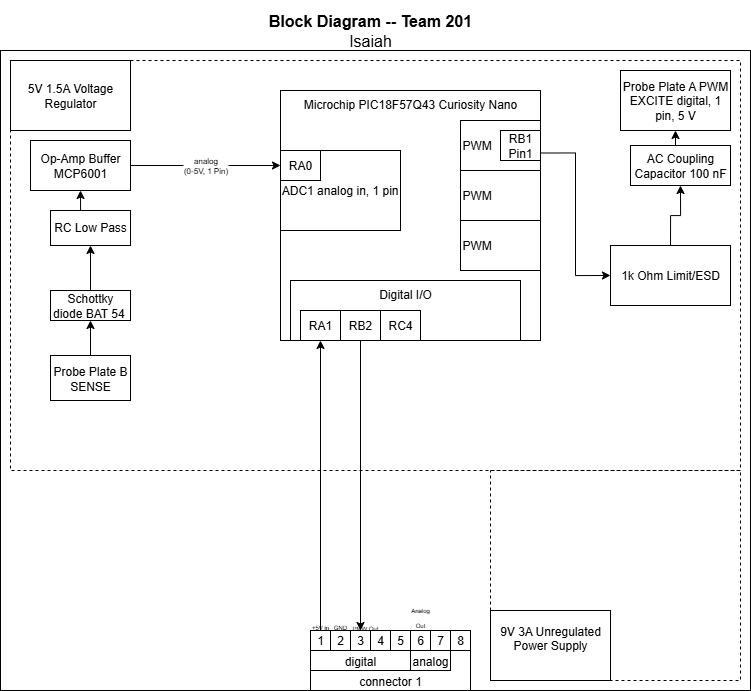

The diagram above was exported from draw.io. Its source (the exported page's mxGraphModel, read from the mxfile embedded in the PNG):
<mxGraphModel dx="1209" dy="786" grid="1" gridSize="10" guides="1" tooltips="1" connect="1" arrows="1" fold="1" page="1" pageScale="1" pageWidth="850" pageHeight="1100" math="0" shadow="0">
  <root>
    <mxCell id="0" />
    <mxCell id="1" parent="0" />
    <mxCell id="cymrZSE9rPfIaaDXDGeM-30" value="" style="group" parent="1" vertex="1" connectable="0">
      <mxGeometry x="50" y="10" width="750" height="690" as="geometry" />
    </mxCell>
    <mxCell id="EmmmP5cw6zoP9wVPyDhg-1" value="" style="rounded=0;whiteSpace=wrap;html=1;fillColor=none;verticalAlign=top;" parent="cymrZSE9rPfIaaDXDGeM-30" vertex="1">
      <mxGeometry y="50" width="750" height="640" as="geometry" />
    </mxCell>
    <mxCell id="cymrZSE9rPfIaaDXDGeM-23" value="" style="rounded=0;whiteSpace=wrap;html=1;fillColor=none;dashed=1;" parent="cymrZSE9rPfIaaDXDGeM-30" vertex="1">
      <mxGeometry x="10" y="60" width="730" height="410" as="geometry" />
    </mxCell>
    <mxCell id="cymrZSE9rPfIaaDXDGeM-24" value="" style="rounded=0;whiteSpace=wrap;html=1;fillColor=none;dashed=1;" parent="cymrZSE9rPfIaaDXDGeM-30" vertex="1">
      <mxGeometry x="490" y="470" width="250" height="210" as="geometry" />
    </mxCell>
    <mxCell id="EmmmP5cw6zoP9wVPyDhg-327" value="&lt;div style=&quot;font-size: 16px&quot;&gt;&lt;b style=&quot;font-size: 16px&quot;&gt;Block Diagram -- Team 201&lt;/b&gt;&lt;/div&gt;&lt;div style=&quot;font-size: 16px&quot;&gt;Isaiah&lt;/div&gt;" style="text;html=1;strokeColor=none;fillColor=none;align=center;verticalAlign=middle;whiteSpace=wrap;rounded=0;fontSize=16;" parent="cymrZSE9rPfIaaDXDGeM-30" vertex="1">
      <mxGeometry x="40" width="660" height="60" as="geometry" />
    </mxCell>
    <mxCell id="EmmmP5cw6zoP9wVPyDhg-137" value="Op-Amp Buffer MCP6001" style="rounded=0;whiteSpace=wrap;html=1;" parent="cymrZSE9rPfIaaDXDGeM-30" vertex="1">
      <mxGeometry x="30" y="140" width="100" height="50" as="geometry" />
    </mxCell>
    <mxCell id="EmmmP5cw6zoP9wVPyDhg-156" value="" style="group" parent="cymrZSE9rPfIaaDXDGeM-30" vertex="1" connectable="0">
      <mxGeometry x="310" y="630" width="160" height="60" as="geometry" />
    </mxCell>
    <mxCell id="EmmmP5cw6zoP9wVPyDhg-157" value="connector 1" style="rounded=0;whiteSpace=wrap;html=1;verticalAlign=bottom;" parent="EmmmP5cw6zoP9wVPyDhg-156" vertex="1">
      <mxGeometry width="160" height="60" as="geometry" />
    </mxCell>
    <mxCell id="EmmmP5cw6zoP9wVPyDhg-158" value="digital" style="rounded=0;whiteSpace=wrap;html=1;verticalAlign=bottom;" parent="EmmmP5cw6zoP9wVPyDhg-156" vertex="1">
      <mxGeometry y="20" width="100" height="20" as="geometry" />
    </mxCell>
    <mxCell id="EmmmP5cw6zoP9wVPyDhg-159" value="analog" style="rounded=0;whiteSpace=wrap;html=1;verticalAlign=bottom;" parent="EmmmP5cw6zoP9wVPyDhg-156" vertex="1">
      <mxGeometry x="100" y="20" width="40" height="20" as="geometry" />
    </mxCell>
    <mxCell id="EmmmP5cw6zoP9wVPyDhg-160" value="1" style="rounded=0;whiteSpace=wrap;html=1;" parent="EmmmP5cw6zoP9wVPyDhg-156" vertex="1">
      <mxGeometry width="20" height="20" as="geometry" />
    </mxCell>
    <mxCell id="EmmmP5cw6zoP9wVPyDhg-161" value="2" style="rounded=0;whiteSpace=wrap;html=1;" parent="EmmmP5cw6zoP9wVPyDhg-156" vertex="1">
      <mxGeometry x="20" width="20" height="20" as="geometry" />
    </mxCell>
    <mxCell id="EmmmP5cw6zoP9wVPyDhg-162" value="3" style="rounded=0;whiteSpace=wrap;html=1;" parent="EmmmP5cw6zoP9wVPyDhg-156" vertex="1">
      <mxGeometry x="40" width="20" height="20" as="geometry" />
    </mxCell>
    <mxCell id="EmmmP5cw6zoP9wVPyDhg-163" value="4" style="rounded=0;whiteSpace=wrap;html=1;" parent="EmmmP5cw6zoP9wVPyDhg-156" vertex="1">
      <mxGeometry x="60" width="20" height="20" as="geometry" />
    </mxCell>
    <mxCell id="EmmmP5cw6zoP9wVPyDhg-164" value="5" style="rounded=0;whiteSpace=wrap;html=1;" parent="EmmmP5cw6zoP9wVPyDhg-156" vertex="1">
      <mxGeometry x="80" width="20" height="20" as="geometry" />
    </mxCell>
    <mxCell id="EmmmP5cw6zoP9wVPyDhg-165" value="6" style="rounded=0;whiteSpace=wrap;html=1;" parent="EmmmP5cw6zoP9wVPyDhg-156" vertex="1">
      <mxGeometry x="100" width="20" height="20" as="geometry" />
    </mxCell>
    <mxCell id="EmmmP5cw6zoP9wVPyDhg-166" value="7" style="rounded=0;whiteSpace=wrap;html=1;" parent="EmmmP5cw6zoP9wVPyDhg-156" vertex="1">
      <mxGeometry x="120" width="20" height="20" as="geometry" />
    </mxCell>
    <mxCell id="EmmmP5cw6zoP9wVPyDhg-167" value="8" style="rounded=0;whiteSpace=wrap;html=1;" parent="EmmmP5cw6zoP9wVPyDhg-156" vertex="1">
      <mxGeometry x="140" width="20" height="20" as="geometry" />
    </mxCell>
    <mxCell id="cymrZSE9rPfIaaDXDGeM-2" value="" style="group" parent="cymrZSE9rPfIaaDXDGeM-30" vertex="1" connectable="0">
      <mxGeometry x="280" y="90" width="260" height="250" as="geometry" />
    </mxCell>
    <mxCell id="EmmmP5cw6zoP9wVPyDhg-14" value="PWM" style="rounded=0;whiteSpace=wrap;html=1;align=left;fillColor=none;" parent="cymrZSE9rPfIaaDXDGeM-2" vertex="1">
      <mxGeometry x="180" y="30" width="80" height="50" as="geometry" />
    </mxCell>
    <mxCell id="cymrZSE9rPfIaaDXDGeM-11" value="PWM" style="rounded=0;whiteSpace=wrap;html=1;align=left;fillColor=none;" parent="cymrZSE9rPfIaaDXDGeM-2" vertex="1">
      <mxGeometry x="180" y="80" width="80" height="50" as="geometry" />
    </mxCell>
    <mxCell id="cymrZSE9rPfIaaDXDGeM-13" value="PWM" style="rounded=0;whiteSpace=wrap;html=1;align=left;fillColor=none;" parent="cymrZSE9rPfIaaDXDGeM-2" vertex="1">
      <mxGeometry x="180" y="130" width="80" height="50" as="geometry" />
    </mxCell>
    <mxCell id="ZfCj1toXuSuC-5furzQ7-15" value="Microchip PIC18F57Q43 Curiosity Nano" style="rounded=0;whiteSpace=wrap;html=1;verticalAlign=top;fillColor=none;movable=1;resizable=1;rotatable=1;deletable=1;editable=1;locked=0;connectable=1;" parent="cymrZSE9rPfIaaDXDGeM-2" vertex="1">
      <mxGeometry width="260" height="250" as="geometry" />
    </mxCell>
    <mxCell id="ZfCj1toXuSuC-5furzQ7-43" value="ADC1 analog in, 1 pin" style="rounded=0;whiteSpace=wrap;html=1;align=right;" parent="cymrZSE9rPfIaaDXDGeM-2" vertex="1">
      <mxGeometry y="60" width="120" height="80" as="geometry" />
    </mxCell>
    <mxCell id="EmmmP5cw6zoP9wVPyDhg-13" value="RA0" style="rounded=0;whiteSpace=wrap;html=1;" parent="cymrZSE9rPfIaaDXDGeM-2" vertex="1">
      <mxGeometry y="60" width="40" height="30" as="geometry" />
    </mxCell>
    <mxCell id="EmmmP5cw6zoP9wVPyDhg-15" value="RB1 Pin1" style="rounded=0;whiteSpace=wrap;html=1;" parent="cymrZSE9rPfIaaDXDGeM-2" vertex="1">
      <mxGeometry x="220" y="40" width="40" height="30" as="geometry" />
    </mxCell>
    <mxCell id="cymrZSE9rPfIaaDXDGeM-8" value="" style="group" parent="cymrZSE9rPfIaaDXDGeM-2" vertex="1" connectable="0">
      <mxGeometry x="10" y="190" width="230" height="60" as="geometry" />
    </mxCell>
    <mxCell id="EmmmP5cw6zoP9wVPyDhg-5" value="Digital I/O" style="rounded=0;whiteSpace=wrap;html=1;fillColor=none;verticalAlign=top;" parent="cymrZSE9rPfIaaDXDGeM-8" vertex="1">
      <mxGeometry width="230" height="60" as="geometry" />
    </mxCell>
    <mxCell id="ZfCj1toXuSuC-5furzQ7-20" value="RA1" style="rounded=0;whiteSpace=wrap;html=1;" parent="cymrZSE9rPfIaaDXDGeM-8" vertex="1">
      <mxGeometry x="10" y="30" width="40" height="30" as="geometry" />
    </mxCell>
    <mxCell id="ZfCj1toXuSuC-5furzQ7-21" value="&lt;div&gt;RB2&lt;/div&gt;" style="rounded=0;whiteSpace=wrap;html=1;" parent="cymrZSE9rPfIaaDXDGeM-8" vertex="1">
      <mxGeometry x="50" y="30" width="40" height="30" as="geometry" />
    </mxCell>
    <mxCell id="EmmmP5cw6zoP9wVPyDhg-7" value="RC4" style="rounded=0;whiteSpace=wrap;html=1;" parent="cymrZSE9rPfIaaDXDGeM-8" vertex="1">
      <mxGeometry x="90" y="30" width="40" height="30" as="geometry" />
    </mxCell>
    <mxCell id="cymrZSE9rPfIaaDXDGeM-28" value="&lt;p style=&quot;line-height: 120%&quot;&gt;9V 3A Unregulated Power Supply&lt;br&gt;&lt;span style=&quot;background-color: rgb(255, 255, 51);&quot;&gt;&lt;br&gt;&lt;/span&gt;&lt;/p&gt;" style="rounded=0;whiteSpace=wrap;html=1;" parent="cymrZSE9rPfIaaDXDGeM-30" vertex="1">
      <mxGeometry x="490" y="610" width="120" height="70" as="geometry" />
    </mxCell>
    <mxCell id="cymrZSE9rPfIaaDXDGeM-29" value="&lt;p style=&quot;line-height: 120%&quot;&gt;5V 1.5A Voltage Regulator&lt;/p&gt;" style="rounded=0;whiteSpace=wrap;html=1;" parent="cymrZSE9rPfIaaDXDGeM-30" vertex="1">
      <mxGeometry x="10" y="60" width="120" height="70" as="geometry" />
    </mxCell>
    <mxCell id="ZfCj1toXuSuC-5furzQ7-16" value="&lt;div&gt;analog&lt;/div&gt;&lt;div&gt;(0-5V,&amp;nbsp;1 Pin)&lt;/div&gt;" style="edgeStyle=orthogonalEdgeStyle;rounded=0;orthogonalLoop=1;jettySize=auto;html=1;startArrow=none;startFill=0;exitX=1;exitY=0.5;exitDx=0;exitDy=0;fontSize=8;" parent="cymrZSE9rPfIaaDXDGeM-30" source="EmmmP5cw6zoP9wVPyDhg-137" target="EmmmP5cw6zoP9wVPyDhg-13" edge="1">
      <mxGeometry relative="1" as="geometry">
        <mxPoint x="280" y="200" as="targetPoint" />
        <mxPoint x="260" y="165" as="sourcePoint" />
      </mxGeometry>
    </mxCell>
    <mxCell id="iIC84oMEiC-5pDHXRy0w-3" value="Probe Plate A PWM EXCITE digital, 1 pin, 5 V" style="rounded=0;whiteSpace=wrap;html=1;" vertex="1" parent="cymrZSE9rPfIaaDXDGeM-30">
      <mxGeometry x="620" y="70" width="110" height="60" as="geometry" />
    </mxCell>
    <mxCell id="iIC84oMEiC-5pDHXRy0w-15" style="edgeStyle=orthogonalEdgeStyle;rounded=0;orthogonalLoop=1;jettySize=auto;html=1;exitX=0.5;exitY=0;exitDx=0;exitDy=0;entryX=0.5;entryY=1;entryDx=0;entryDy=0;" edge="1" parent="cymrZSE9rPfIaaDXDGeM-30" source="iIC84oMEiC-5pDHXRy0w-4" target="iIC84oMEiC-5pDHXRy0w-3">
      <mxGeometry relative="1" as="geometry" />
    </mxCell>
    <mxCell id="iIC84oMEiC-5pDHXRy0w-4" value="AC Coupling Capacitor&amp;nbsp;100 nF" style="rounded=0;whiteSpace=wrap;html=1;" vertex="1" parent="cymrZSE9rPfIaaDXDGeM-30">
      <mxGeometry x="630" y="145" width="100" height="40" as="geometry" />
    </mxCell>
    <mxCell id="iIC84oMEiC-5pDHXRy0w-8" style="edgeStyle=orthogonalEdgeStyle;rounded=0;orthogonalLoop=1;jettySize=auto;html=1;exitX=0.5;exitY=0;exitDx=0;exitDy=0;entryX=0.5;entryY=1;entryDx=0;entryDy=0;" edge="1" parent="cymrZSE9rPfIaaDXDGeM-30" source="iIC84oMEiC-5pDHXRy0w-7" target="EmmmP5cw6zoP9wVPyDhg-137">
      <mxGeometry relative="1" as="geometry" />
    </mxCell>
    <mxCell id="iIC84oMEiC-5pDHXRy0w-7" value="RC Low Pass" style="rounded=0;whiteSpace=wrap;html=1;" vertex="1" parent="cymrZSE9rPfIaaDXDGeM-30">
      <mxGeometry x="50" y="210" width="80" height="35" as="geometry" />
    </mxCell>
    <mxCell id="iIC84oMEiC-5pDHXRy0w-12" style="edgeStyle=orthogonalEdgeStyle;rounded=0;orthogonalLoop=1;jettySize=auto;html=1;exitX=0.5;exitY=0;exitDx=0;exitDy=0;entryX=0.5;entryY=1;entryDx=0;entryDy=0;" edge="1" parent="cymrZSE9rPfIaaDXDGeM-30" source="iIC84oMEiC-5pDHXRy0w-9" target="iIC84oMEiC-5pDHXRy0w-11">
      <mxGeometry relative="1" as="geometry" />
    </mxCell>
    <mxCell id="iIC84oMEiC-5pDHXRy0w-9" value="Probe Plate B SENSE" style="rounded=0;whiteSpace=wrap;html=1;" vertex="1" parent="cymrZSE9rPfIaaDXDGeM-30">
      <mxGeometry x="50" y="355" width="80" height="45" as="geometry" />
    </mxCell>
    <mxCell id="iIC84oMEiC-5pDHXRy0w-13" style="edgeStyle=orthogonalEdgeStyle;rounded=0;orthogonalLoop=1;jettySize=auto;html=1;exitX=0.5;exitY=0;exitDx=0;exitDy=0;entryX=0.5;entryY=1;entryDx=0;entryDy=0;" edge="1" parent="cymrZSE9rPfIaaDXDGeM-30" source="iIC84oMEiC-5pDHXRy0w-11" target="iIC84oMEiC-5pDHXRy0w-7">
      <mxGeometry relative="1" as="geometry" />
    </mxCell>
    <mxCell id="iIC84oMEiC-5pDHXRy0w-11" value="Schottky diode BAT 54&amp;nbsp;" style="rounded=0;whiteSpace=wrap;html=1;" vertex="1" parent="cymrZSE9rPfIaaDXDGeM-30">
      <mxGeometry x="50" y="290" width="80" height="30" as="geometry" />
    </mxCell>
    <mxCell id="iIC84oMEiC-5pDHXRy0w-20" style="edgeStyle=orthogonalEdgeStyle;rounded=0;orthogonalLoop=1;jettySize=auto;html=1;exitX=0.5;exitY=0;exitDx=0;exitDy=0;entryX=0.5;entryY=1;entryDx=0;entryDy=0;" edge="1" parent="cymrZSE9rPfIaaDXDGeM-30" source="iIC84oMEiC-5pDHXRy0w-18" target="iIC84oMEiC-5pDHXRy0w-4">
      <mxGeometry relative="1" as="geometry" />
    </mxCell>
    <mxCell id="iIC84oMEiC-5pDHXRy0w-18" value="1k Ohm Limit/ESD" style="rounded=0;whiteSpace=wrap;html=1;" vertex="1" parent="cymrZSE9rPfIaaDXDGeM-30">
      <mxGeometry x="610" y="245" width="120" height="60" as="geometry" />
    </mxCell>
    <mxCell id="iIC84oMEiC-5pDHXRy0w-19" style="edgeStyle=orthogonalEdgeStyle;rounded=0;orthogonalLoop=1;jettySize=auto;html=1;exitX=1;exitY=0.25;exitDx=0;exitDy=0;entryX=0;entryY=0.5;entryDx=0;entryDy=0;" edge="1" parent="cymrZSE9rPfIaaDXDGeM-30" source="ZfCj1toXuSuC-5furzQ7-15" target="iIC84oMEiC-5pDHXRy0w-18">
      <mxGeometry relative="1" as="geometry" />
    </mxCell>
    <mxCell id="iIC84oMEiC-5pDHXRy0w-26" value="&lt;font style=&quot;font-size: 6px;&quot;&gt;+5V in&lt;/font&gt;" style="text;html=1;align=center;verticalAlign=middle;whiteSpace=wrap;rounded=0;" vertex="1" parent="cymrZSE9rPfIaaDXDGeM-30">
      <mxGeometry x="310" y="620" width="20" height="10" as="geometry" />
    </mxCell>
    <mxCell id="iIC84oMEiC-5pDHXRy0w-27" value="&lt;font style=&quot;font-size: 6px;&quot;&gt;GND&lt;/font&gt;" style="text;html=1;align=center;verticalAlign=middle;whiteSpace=wrap;rounded=0;" vertex="1" parent="cymrZSE9rPfIaaDXDGeM-30">
      <mxGeometry x="330" y="620" width="20" height="10" as="geometry" />
    </mxCell>
    <mxCell id="iIC84oMEiC-5pDHXRy0w-28" value="&lt;font style=&quot;font-size: 6px;&quot;&gt;PMW Out&lt;/font&gt;" style="text;html=1;align=center;verticalAlign=middle;whiteSpace=wrap;rounded=0;" vertex="1" parent="cymrZSE9rPfIaaDXDGeM-30">
      <mxGeometry x="350" y="625" width="30" as="geometry" />
    </mxCell>
    <mxCell id="iIC84oMEiC-5pDHXRy0w-29" value="&lt;font style=&quot;font-size: 6px;&quot;&gt;Analog Out&lt;/font&gt;" style="text;html=1;align=center;verticalAlign=middle;whiteSpace=wrap;rounded=0;" vertex="1" parent="cymrZSE9rPfIaaDXDGeM-30">
      <mxGeometry x="410" y="605" width="20" height="20" as="geometry" />
    </mxCell>
    <mxCell id="iIC84oMEiC-5pDHXRy0w-30" style="edgeStyle=orthogonalEdgeStyle;rounded=0;orthogonalLoop=1;jettySize=auto;html=1;exitX=0.5;exitY=0;exitDx=0;exitDy=0;entryX=0.5;entryY=1;entryDx=0;entryDy=0;" edge="1" parent="cymrZSE9rPfIaaDXDGeM-30" source="EmmmP5cw6zoP9wVPyDhg-160" target="ZfCj1toXuSuC-5furzQ7-20">
      <mxGeometry relative="1" as="geometry" />
    </mxCell>
    <mxCell id="iIC84oMEiC-5pDHXRy0w-32" style="edgeStyle=orthogonalEdgeStyle;rounded=0;orthogonalLoop=1;jettySize=auto;html=1;exitX=0.5;exitY=1;exitDx=0;exitDy=0;entryX=0.5;entryY=0;entryDx=0;entryDy=0;" edge="1" parent="cymrZSE9rPfIaaDXDGeM-30" source="ZfCj1toXuSuC-5furzQ7-21" target="EmmmP5cw6zoP9wVPyDhg-162">
      <mxGeometry relative="1" as="geometry" />
    </mxCell>
  </root>
</mxGraphModel>